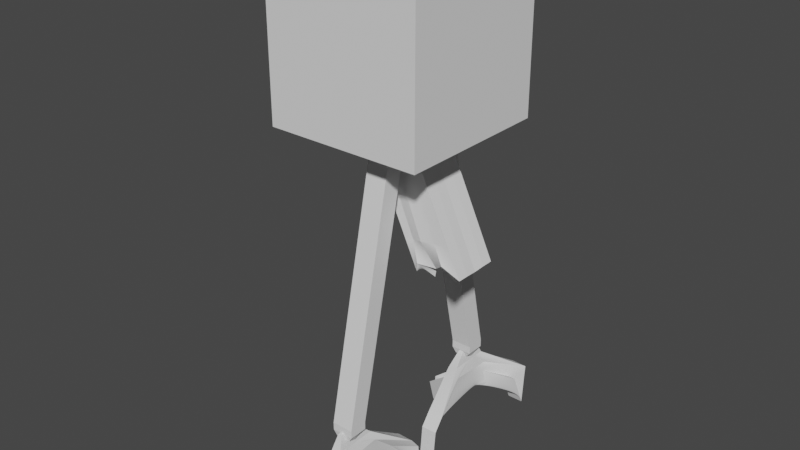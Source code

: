 # Source: TestingCharacter.blend  (saved by Blender 3.4.6; exported with 4.5.12 LTS)
import bpy
from mathutils import Matrix  # noqa: F401  (used for matrix-valued properties, if any)

bpy.ops.wm.read_factory_settings(use_empty=True)
scene = bpy.context.scene
scene.name = 'Scene'

# ---- world
world_world = bpy.data.worlds.new('World'); scene.world = world_world
world_world.use_nodes = True; world_world.node_tree.nodes.clear()
_N = world_world.node_tree.nodes; _L = world_world.node_tree.links
n0 = _N.new('ShaderNodeOutputWorld'); n0.name = 'World Output'; n0.location = (300, 300)
n1 = _N.new('ShaderNodeBackground'); n1.name = 'Background'; n1.location = (10, 300)
n1.inputs[0].default_value = (0.05088, 0.05088, 0.05088, 1.0)
_L.new(n1.outputs[0], n0.inputs[0])
n0.is_active_output = True
world_world.color = (0.05088, 0.05088, 0.05088)
world_world.use_sun_shadow = False
world_world.sun_shadow_jitter_overblur = 0.0

# ---- meshes
me_cube_005 = bpy.data.meshes.new('Cube.005')
me_cube_005.from_pydata([(-1.0, -1.0, -1.0), (-1.0, -1.0, 1.0), (1.0, -1.0, -1.0), (1.0, -1.0, 1.0), (-1.0, 0.0, -1.0), (-1.0, 0.0, 1.0), (1.0, 0.0, -1.0), (1.0, 0.0, 1.0), (-1.0, -1.0, 0.0), (1.0, -1.0, 0.0), (1.0, 0.0, 0.0), (-1.0, 0.0, 0.0), (-1.0, -1.0, 0.5), (1.0, -1.0, 0.5), (1.0, 0.0, 0.5), (-1.0, 0.0, 0.5), (-1.0, -0.5, -1.0), (1.0, -0.5, 1.0), (-1.0, -0.5, 1.0), (1.0, -0.5, -1.0), (-1.015, -0.416, -0.3156), (1.0, -0.5, 0.0), (-1.0, -0.4152, 0.3603), (1.0, -0.5, 0.5), (1.0, -1.0, 0.25), (1.0, 0.0, 0.25), (-1.0, 0.0, 0.25), (-1.0, -1.0, 0.25), (1.0, -0.5, 0.25), (-1.112, -0.4075, 0.01008), (-1.0, -0.25, 1.0), (1.0, -0.25, -1.0), (-1.015, -0.2092, -0.3182), (-1.0, -0.2046, 0.3603), (-1.0, -0.25, -1.0), (1.0, -0.25, 1.0), (1.0, -0.25, 0.0), (1.0, -0.25, 0.5), (1.0, -0.25, 0.25), (-1.002, -0.2046, 0.02426), (-1.0, -0.75, -1.0), (1.0, -0.75, 1.0), (1.0, -0.75, 0.0), (1.0, -0.75, 0.5), (-1.0, -0.75, 1.0), (1.0, -0.75, -1.0), (-1.014, -0.6478, -0.317), (-1.0, -0.6416, 0.3603), (-1.002, -0.6447, 0.005818), (1.0, -0.75, 0.25), (0.4716, -0.2955, -2.587), (-0.2799, -0.2955, -0.9776), (-0.2799, 0.2955, -0.9776), (1.071, -0.2955, -2.503), (0.32, -0.2955, -0.8936), (0.32, 0.2955, -0.8936), (0.02004, 0.2955, -0.9356), (0.6934, -0.2258, -2.51), (0.02004, -0.2955, -0.9356), (0.4716, 0.0, -2.587), (-0.2799, 0.0, -0.9776), (1.066, 0.00207, -2.513), (0.32, 0.0, -0.8936), (0.02004, 0.0, -0.9356), (0.6624, -0.002466, -2.423), (-0.1299, -0.2955, -0.9566), (-0.1299, 0.2955, -0.9566), (0.4946, -0.3195, -2.471), (0.567, -0.001233, -2.505), (-0.1299, 0.0, -0.9566), (0.17, 0.2955, -0.9146), (0.8483, -0.3362, -2.378), (0.17, -0.2955, -0.9146), (0.17, 0.0, -0.9146), (0.8669, -0.001233, -2.463), (0.4716, -0.1478, -2.587), (0.32, -0.1478, -0.8936), (0.02004, -0.1478, -0.9356), (0.6601, -0.1486, -2.396), (-0.2799, -0.1478, -0.9776), (1.071, -0.1478, -2.503), (0.6181, -0.1424, -2.675), (-0.1299, -0.1478, -0.9566), (0.17, -0.1478, -0.9146), (0.9008, -0.1537, -2.62), (0.3057, -0.2955, -2.232), (0.9056, -0.2955, -2.148), (0.5393, -0.3146, -2.183), (0.9016, 0.001615, -2.157), (0.3057, 0.0, -2.232), (0.4059, -0.2815, -2.209), (0.7228, -0.3005, -2.162), (0.3057, -0.1478, -2.232), (0.9056, -0.1478, -2.148), (0.06987, 1.037, -4.534), (0.02508, 0.3226, -1.122), (0.06581, 1.247, -4.529), (0.02508, 0.5619, -1.122), (0.2448, 1.05, -4.524), (0.3017, 0.3226, -1.122), (0.2499, 1.243, -4.523), (0.3017, 0.5619, -1.122), (0.02508, 1.021, -4.353), (0.02508, 1.26, -4.353), (0.3017, 1.26, -4.353), (0.3017, 1.021, -4.353), (0.07081, 1.141, -4.55), (0.02508, 0.4422, -1.122), (0.2498, 1.141, -4.55), (0.3017, 0.4422, -1.122), (0.3017, 1.141, -4.353), (0.02508, 1.141, -4.353), (0.02508, 1.26, -4.451), (0.3017, 1.26, -4.451), (0.3017, 1.021, -4.451), (0.02508, 1.021, -4.451), (0.02508, 1.141, -4.451), (0.3017, 1.141, -4.451), (1.0, -1.0, -0.5133), (1.0, 0.0, -0.5133), (-1.0, 0.0, -0.5133), (-1.0, -1.0, -0.5133), (1.0, -0.5, -0.5133), (-1.007, -0.4591, -0.6669), (1.0, -0.25, -0.5133), (-1.007, -0.2301, -0.6682), (-1.007, -0.7003, -0.6676), (1.0, -0.75, -0.5133), (0.5859, -1.882, -5.552), (0.1916, -1.306, -4.443), (0.4193, -0.1333, -5.565), (0.1916, -1.042, -4.443), (0.3749, -1.882, -5.552), (0.1355, -1.306, -4.443), (0.2083, -0.1333, -5.565), (0.1355, -1.042, -4.443), (0.5859, -1.931, -4.997), (0.4193, -0.2993, -4.997), (0.2083, -0.2993, -4.997), (0.3749, -1.936, -4.997), (0.2283, -1.377, -4.624), (0.2283, -0.8464, -4.624), (0.09158, -0.8521, -4.664), (0.09099, -1.385, -4.664), (0.4193, -0.172, -5.163), (0.2083, -0.172, -5.163), (0.3749, -1.916, -5.157), (0.5859, -1.914, -5.157), (0.2685, -0.2846, -5.285), (0.1916, -1.174, -4.443), (0.2083, -0.2846, -5.285), (0.1355, -1.174, -4.443), (0.05747, -0.8258, -4.783), (0.2729, -0.8174, -4.742), (0.09099, -1.118, -4.664), (0.2283, -1.112, -4.624), (0.2685, -0.5043, -5.031), (0.2062, -0.5445, -5.002), (0.2712, -0.9351, -4.844), (0.1355, -1.24, -4.443), (0.05747, -1.404, -4.788), (0.09099, -1.251, -4.664), (0.1916, -1.24, -4.443), (0.06013, -0.9351, -4.844), (0.2685, -1.4, -4.788), (0.2283, -1.244, -4.624), (-0.1548, -1.135, -5.529), (-0.3658, -1.135, -5.529), (0.2652, -1.268, -4.84), (0.05896, -1.189, -4.815), (0.5867, -1.677, -5.068), (0.3757, -1.677, -5.068), (-0.3563, -1.035, -5.186), (-0.1418, -1.035, -5.186), (-0.3594, -1.163, -5.172), (-0.09508, -1.162, -5.172), (0.06013, -0.9351, -4.844), (0.2712, -0.9351, -4.844), (0.2654, -1.274, -4.863), (0.05437, -1.274, -4.863)], [], [(43, 41, 3, 13), (13, 3, 1, 12), (40, 45, 2, 0), (41, 44, 1, 3), (33, 30, 5, 15), (125, 32, 11, 120), (118, 9, 8, 121), (127, 42, 9, 118), (39, 33, 15, 26), (24, 13, 12, 27), (49, 43, 13, 24), (38, 37, 23, 28), (48, 47, 22, 29), (124, 36, 21, 122), (126, 46, 20, 123), (47, 44, 18, 22), (35, 30, 18, 17), (34, 31, 19, 16), (37, 35, 17, 23), (46, 48, 29, 20), (36, 38, 28, 21), (42, 49, 24, 9), (9, 24, 27, 8), (32, 39, 26, 11), (20, 29, 39, 32), (10, 25, 38, 36), (14, 7, 35, 37), (4, 6, 31, 34), (7, 5, 30, 35), (119, 10, 36, 124), (25, 14, 37, 38), (29, 22, 33, 39), (123, 20, 32, 125), (22, 18, 30, 33), (21, 28, 49, 42), (8, 27, 48, 46), (12, 1, 44, 47), (121, 8, 46, 126), (27, 12, 47, 48), (28, 23, 43, 49), (122, 21, 42, 127), (17, 18, 44, 41), (16, 19, 45, 40), (23, 17, 41, 43), (93, 76, 54, 86), (90, 65, 51, 85), (84, 80, 53, 71), (82, 79, 51, 65), (83, 77, 58, 72), (81, 78, 57, 67), (91, 72, 58, 87), (70, 56, 63, 73), (66, 52, 60, 69), (92, 79, 60, 89), (56, 66, 69, 63), (75, 81, 67, 50), (77, 82, 65, 58), (87, 58, 65, 90), (55, 70, 73, 62), (86, 54, 72, 91), (76, 83, 72, 54), (78, 84, 71, 57), (64, 74, 84, 78), (62, 73, 83, 76), (63, 69, 82, 77), (59, 68, 81, 75), (85, 51, 79, 92), (68, 64, 78, 81), (73, 63, 77, 83), (69, 60, 79, 82), (74, 61, 80, 84), (88, 62, 76, 93), (61, 88, 93, 80), (50, 85, 92, 75), (53, 86, 91, 71), (57, 87, 90, 67), (75, 92, 89, 59), (71, 91, 87, 57), (67, 90, 85, 50), (80, 93, 86, 53), (111, 107, 97, 103), (103, 97, 101, 104), (110, 109, 99, 105), (105, 99, 95, 102), (106, 108, 98, 94), (109, 107, 95, 99), (114, 105, 102, 115), (117, 110, 105, 114), (112, 103, 104, 113), (116, 111, 103, 112), (115, 102, 111, 116), (113, 104, 110, 117), (101, 97, 107, 109), (96, 100, 108, 106), (104, 101, 109, 110), (102, 95, 107, 111), (100, 113, 117, 108), (94, 115, 116, 106), (106, 116, 112, 96), (96, 112, 113, 100), (108, 117, 114, 98), (98, 114, 115, 94), (19, 122, 127, 45), (0, 121, 126, 40), (16, 123, 125, 34), (6, 119, 124, 31), (40, 126, 123, 16), (31, 124, 122, 19), (45, 127, 118, 2), (2, 118, 121, 0), (34, 125, 120, 4), (155, 149, 131, 141), (141, 131, 135, 142), (161, 159, 133, 143), (143, 133, 129, 140), (170, 171, 132, 128), (159, 162, 129, 133), (146, 139, 136, 147), (144, 137, 138, 145), (156, 153, 137, 144), (139, 143, 140, 136), (160, 161, 143, 139), (137, 141, 142, 138), (153, 155, 141, 137), (148, 156, 144, 130), (130, 144, 145, 134), (132, 146, 147, 128), (134, 145, 157, 150), (164, 165, 155, 153), (138, 142, 154, 152), (145, 138, 152, 157), (135, 131, 149, 151), (130, 134, 150, 148), (142, 135, 151, 154), (165, 162, 149, 155), (140, 129, 162, 165), (136, 140, 165, 164), (152, 154, 161, 160), (151, 149, 162, 159), (148, 150, 163, 158), (154, 151, 159, 161), (173, 172, 167, 166), (178, 179, 169, 168), (168, 169, 171, 170), (132, 171, 169, 179, 174, 167, 172, 176, 163, 150, 157, 152, 160, 139, 146), (170, 128, 147, 136, 164, 153, 156, 148, 158, 177, 173, 166, 175, 178, 168), (177, 176, 172, 173), (166, 167, 174, 175), (158, 163, 176, 177), (175, 174, 179, 178)])
_uv = me_cube_005.uv_layers.new(name='UVMap')
_uv.uv.foreach_set('vector', [0.5625, 0.7188, 0.625, 0.7188, 0.625, 0.75, 0.5625, 0.75, 0.5625, 0.75, 0.625, 0.75, 0.625, 1.0, 0.5625, 1.0, 0.125, 0.7188, 0.375, 0.7188, 0.375, 0.75, 0.125, 0.75, 0.625, 0.7188, 0.875, 0.7188, 0.875, 0.75, 0.625, 0.75, 0.5625, 0.09375, 0.625, 0.09375, 0.625, 0.125, 0.5625, 0.125, 0.4358, 0.09375, 0.5, 0.09375, 0.5, 0.125, 0.4358, 0.125, 0.4358, 0.75, 0.5, 0.75, 0.5, 1.0, 0.4358, 1.0, 0.4358, 0.7188, 0.5, 0.7188, 0.5, 0.75, 0.4358, 0.75, 0.5312, 0.09375, 0.5625, 0.09375, 0.5625, 0.125, 0.5312, 0.125, 0.5312, 0.75, 0.5625, 0.75, 0.5625, 1.0, 0.5312, 1.0, 0.5312, 0.7188, 0.5625, 0.7188, 0.5625, 0.75, 0.5312, 0.75, 0.5312, 0.6562, 0.5625, 0.6562, 0.5625, 0.6875, 0.5312, 0.6875, 0.5312, 0.03125, 0.5625, 0.03125, 0.5625, 0.0625, 0.5312, 0.0625, 0.4358, 0.6562, 0.5, 0.6562, 0.5, 0.6875, 0.4358, 0.6875, 0.4358, 0.03125, 0.5, 0.03125, 0.5, 0.0625, 0.4358, 0.0625, 0.5625, 0.03125, 0.625, 0.03125, 0.625, 0.0625, 0.5625, 0.0625, 0.625, 0.6562, 0.875, 0.6562, 0.875, 0.6875, 0.625, 0.6875, 0.125, 0.6562, 0.375, 0.6562, 0.375, 0.6875, 0.125, 0.6875, 0.5625, 0.6562, 0.625, 0.6562, 0.625, 0.6875, 0.5625, 0.6875, 0.5, 0.03125, 0.5312, 0.03125, 0.5312, 0.0625, 0.5, 0.0625, 0.5, 0.6562, 0.5312, 0.6562, 0.5312, 0.6875, 0.5, 0.6875, 0.5, 0.7188, 0.5312, 0.7188, 0.5312, 0.75, 0.5, 0.75, 0.5, 0.75, 0.5312, 0.75, 0.5312, 1.0, 0.5, 1.0, 0.5, 0.09375, 0.5312, 0.09375, 0.5312, 0.125, 0.5, 0.125, 0.5, 0.0625, 0.5312, 0.0625, 0.5312, 0.09375, 0.5, 0.09375, 0.5, 0.625, 0.5312, 0.625, 0.5312, 0.6562, 0.5, 0.6562, 0.5625, 0.625, 0.625, 0.625, 0.625, 0.6562, 0.5625, 0.6562, 0.125, 0.625, 0.375, 0.625, 0.375, 0.6562, 0.125, 0.6562, 0.625, 0.625, 0.875, 0.625, 0.875, 0.6562, 0.625, 0.6562, 0.4358, 0.625, 0.5, 0.625, 0.5, 0.6562, 0.4358, 0.6562, 0.5312, 0.625, 0.5625, 0.625, 0.5625, 0.6562, 0.5312, 0.6562, 0.5312, 0.0625, 0.5625, 0.0625, 0.5625, 0.09375, 0.5312, 0.09375, 0.4358, 0.0625, 0.5, 0.0625, 0.5, 0.09375, 0.4358, 0.09375, 0.5625, 0.0625, 0.625, 0.0625, 0.625, 0.09375, 0.5625, 0.09375, 0.5, 0.6875, 0.5312, 0.6875, 0.5312, 0.7188, 0.5, 0.7188, 0.5, 0.0, 0.5312, 0.0, 0.5312, 0.03125, 0.5, 0.03125, 0.5625, 0.0, 0.625, 0.0, 0.625, 0.03125, 0.5625, 0.03125, 0.4358, 0.0, 0.5, 0.0, 0.5, 0.03125, 0.4358, 0.03125, 0.5312, 0.0, 0.5625, 0.0, 0.5625, 0.03125, 0.5312, 0.03125, 0.5312, 0.6875, 0.5625, 0.6875, 0.5625, 0.7188, 0.5312, 0.7188, 0.4358, 0.6875, 0.5, 0.6875, 0.5, 0.7188, 0.4358, 0.7188, 0.625, 0.6875, 0.875, 0.6875, 0.875, 0.7188, 0.625, 0.7188, 0.125, 0.6875, 0.375, 0.6875, 0.375, 0.7188, 0.125, 0.7188, 0.5625, 0.6875, 0.625, 0.6875, 0.625, 0.7188, 0.5625, 0.7188, 0.4302, 0.6875, 0.625, 0.6875, 0.625, 0.75, 0.4302, 0.75, 0.4376, 0.9375, 0.625, 0.9375, 0.625, 1.0, 0.4302, 1.0, 0.3125, 0.6875, 0.375, 0.6875, 0.375, 0.75, 0.3125, 0.75, 0.8125, 0.6875, 0.875, 0.6875, 0.875, 0.75, 0.8125, 0.75, 0.6875, 0.6875, 0.75, 0.6875, 0.75, 0.75, 0.6875, 0.75, 0.1875, 0.6875, 0.25, 0.6875, 0.25, 0.75, 0.1875, 0.75, 0.4357, 0.8125, 0.625, 0.8125, 0.625, 0.875, 0.4322, 0.875, 0.6875, 0.5, 0.75, 0.5, 0.75, 0.625, 0.6875, 0.625, 0.8125, 0.5, 0.875, 0.5, 0.875, 0.625, 0.8125, 0.625, 0.4302, 0.0625, 0.625, 0.0625, 0.625, 0.125, 0.4302, 0.125, 0.75, 0.5, 0.8125, 0.5, 0.8125, 0.625, 0.75, 0.625, 0.125, 0.6875, 0.1875, 0.6875, 0.1875, 0.75, 0.125, 0.75, 0.75, 0.6875, 0.8125, 0.6875, 0.8125, 0.75, 0.75, 0.75, 0.4322, 0.875, 0.625, 0.875, 0.625, 0.9375, 0.4376, 0.9375, 0.625, 0.5, 0.6875, 0.5, 0.6875, 0.625, 0.625, 0.625, 0.4302, 0.75, 0.625, 0.75, 0.625, 0.8125, 0.4357, 0.8125, 0.625, 0.6875, 0.6875, 0.6875, 0.6875, 0.75, 0.625, 0.75, 0.25, 0.6875, 0.3125, 0.6875, 0.3125, 0.75, 0.25, 0.75, 0.25, 0.625, 0.3125, 0.625, 0.3125, 0.6875, 0.25, 0.6875, 0.625, 0.625, 0.6875, 0.625, 0.6875, 0.6875, 0.625, 0.6875, 0.75, 0.625, 0.8125, 0.625, 0.8125, 0.6875, 0.75, 0.6875, 0.125, 0.625, 0.1875, 0.625, 0.1875, 0.6875, 0.125, 0.6875, 0.4302, 0.0, 0.625, 0.0, 0.625, 0.0625, 0.4302, 0.0625, 0.1875, 0.625, 0.25, 0.625, 0.25, 0.6875, 0.1875, 0.6875, 0.6875, 0.625, 0.75, 0.625, 0.75, 0.6875, 0.6875, 0.6875, 0.8125, 0.625, 0.875, 0.625, 0.875, 0.6875, 0.8125, 0.6875, 0.3125, 0.625, 0.375, 0.625, 0.375, 0.6875, 0.3125, 0.6875, 0.43, 0.625, 0.625, 0.625, 0.625, 0.6875, 0.4302, 0.6875, 0.375, 0.625, 0.43, 0.625, 0.4302, 0.6875, 0.375, 0.6875, 0.375, 0.0, 0.4302, 0.0, 0.4302, 0.0625, 0.375, 0.0625, 0.375, 0.75, 0.4302, 0.75, 0.4357, 0.8125, 0.375, 0.8125, 0.375, 0.875, 0.4322, 0.875, 0.4376, 0.9375, 0.375, 0.9375, 0.375, 0.0625, 0.4302, 0.0625, 0.4302, 0.125, 0.375, 0.125, 0.375, 0.8125, 0.4357, 0.8125, 0.4322, 0.875, 0.375, 0.875, 0.375, 0.9375, 0.4376, 0.9375, 0.4302, 1.0, 0.375, 1.0, 0.375, 0.6875, 0.4302, 0.6875, 0.4302, 0.75, 0.375, 0.75, 0.3893, 0.125, 0.625, 0.125, 0.625, 0.25, 0.3893, 0.25, 0.3893, 0.25, 0.625, 0.25, 0.625, 0.5, 0.3893, 0.5, 0.3893, 0.625, 0.625, 0.625, 0.625, 0.75, 0.3893, 0.75, 0.3893, 0.75, 0.625, 0.75, 0.625, 1.0, 0.3893, 1.0, 0.125, 0.625, 0.375, 0.625, 0.375, 0.75, 0.125, 0.75, 0.625, 0.625, 0.875, 0.625, 0.875, 0.75, 0.625, 0.75, 0.3822, 0.75, 0.3893, 0.75, 0.3893, 1.0, 0.3822, 1.0, 0.3822, 0.625, 0.3893, 0.625, 0.3893, 0.75, 0.3822, 0.75, 0.3822, 0.25, 0.3893, 0.25, 0.3893, 0.5, 0.3822, 0.5, 0.3822, 0.125, 0.3893, 0.125, 0.3893, 0.25, 0.3822, 0.25, 0.3822, 0.0, 0.3893, 0.0, 0.3893, 0.125, 0.3822, 0.125, 0.3822, 0.5, 0.3893, 0.5, 0.3893, 0.625, 0.3822, 0.625, 0.625, 0.5, 0.875, 0.5, 0.875, 0.625, 0.625, 0.625, 0.125, 0.5, 0.375, 0.5, 0.375, 0.625, 0.125, 0.625, 0.3893, 0.5, 0.625, 0.5, 0.625, 0.625, 0.3893, 0.625, 0.3893, 0.0, 0.625, 0.0, 0.625, 0.125, 0.3893, 0.125, 0.375, 0.5, 0.3822, 0.5, 0.3822, 0.625, 0.375, 0.625, 0.375, 0.0, 0.3822, 0.0, 0.3822, 0.125, 0.375, 0.125, 0.375, 0.125, 0.3822, 0.125, 0.3822, 0.25, 0.375, 0.25, 0.375, 0.25, 0.3822, 0.25, 0.3822, 0.5, 0.375, 0.5, 0.375, 0.625, 0.3822, 0.625, 0.3822, 0.75, 0.375, 0.75, 0.375, 0.75, 0.3822, 0.75, 0.3822, 1.0, 0.375, 1.0, 0.375, 0.6875, 0.4358, 0.6875, 0.4358, 0.7188, 0.375, 0.7188, 0.375, 0.0, 0.4358, 0.0, 0.4358, 0.03125, 0.375, 0.03125, 0.375, 0.0625, 0.4358, 0.0625, 0.4358, 0.09375, 0.375, 0.09375, 0.375, 0.625, 0.4358, 0.625, 0.4358, 0.6562, 0.375, 0.6562, 0.375, 0.03125, 0.4358, 0.03125, 0.4358, 0.0625, 0.375, 0.0625, 0.375, 0.6562, 0.4358, 0.6562, 0.4358, 0.6875, 0.375, 0.6875, 0.375, 0.7188, 0.4358, 0.7188, 0.4358, 0.75, 0.375, 0.75, 0.375, 0.75, 0.4358, 0.75, 0.4358, 1.0, 0.375, 1.0, 0.375, 0.09375, 0.4358, 0.09375, 0.4358, 0.125, 0.375, 0.125, 0.575, 0.125, 0.625, 0.125, 0.625, 0.25, 0.575, 0.25, 0.575, 0.25, 0.625, 0.25, 0.625, 0.5, 0.575, 0.5, 0.575, 0.6875, 0.625, 0.6875, 0.625, 0.75, 0.575, 0.75, 0.575, 0.75, 0.625, 0.75, 0.625, 1.0, 0.575, 1.0, 0.125, 0.732, 0.375, 0.732, 0.375, 0.75, 0.125, 0.75, 0.625, 0.6875, 0.875, 0.6875, 0.875, 0.75, 0.625, 0.75, 0.4375, 0.75, 0.5, 0.75, 0.5, 1.0, 0.4375, 1.0, 0.4375, 0.25, 0.5, 0.25, 0.5, 0.5, 0.4375, 0.5, 0.4375, 0.125, 0.5, 0.125, 0.5, 0.25, 0.4375, 0.25, 0.5, 0.75, 0.575, 0.75, 0.575, 1.0, 0.5, 1.0, 0.5, 0.6875, 0.575, 0.6875, 0.575, 0.75, 0.5, 0.75, 0.5, 0.25, 0.575, 0.25, 0.575, 0.5, 0.5, 0.5, 0.5, 0.125, 0.575, 0.125, 0.575, 0.25, 0.5, 0.25, 0.375, 0.125, 0.4375, 0.125, 0.4375, 0.25, 0.375, 0.25, 0.375, 0.25, 0.4375, 0.25, 0.4375, 0.5, 0.375, 0.5, 0.375, 0.75, 0.4375, 0.75, 0.4375, 1.0, 0.375, 1.0, 0.375, 0.5, 0.4375, 0.5, 0.4375, 0.625, 0.375, 0.625, 0.5, 0.0625, 0.575, 0.0625, 0.575, 0.125, 0.5, 0.125, 0.5, 0.5, 0.575, 0.5, 0.575, 0.625, 0.5, 0.625, 0.4375, 0.5, 0.5, 0.5, 0.5, 0.625, 0.4375, 0.625, 0.625, 0.5, 0.875, 0.5, 0.875, 0.625, 0.625, 0.625, 0.125, 0.5, 0.375, 0.5, 0.375, 0.625, 0.125, 0.625, 0.575, 0.5, 0.625, 0.5, 0.625, 0.625, 0.575, 0.625, 0.575, 0.0625, 0.625, 0.0625, 0.625, 0.125, 0.575, 0.125, 0.575, 0.0, 0.625, 0.0, 0.625, 0.0625, 0.575, 0.0625, 0.5, 0.0, 0.575, 0.0, 0.575, 0.0625, 0.5, 0.0625, 0.5, 0.625, 0.575, 0.625, 0.575, 0.6875, 0.5, 0.6875, 0.625, 0.625, 0.875, 0.625, 0.875, 0.6875, 0.625, 0.6875, 0.125, 0.625, 0.375, 0.625, 0.375, 0.6875, 0.125, 0.6875, 0.575, 0.625, 0.625, 0.625, 0.625, 0.6875, 0.575, 0.6875, 0.125, 0.691, 0.375, 0.691, 0.375, 0.6945, 0.125, 0.6945, 0.125, 0.715, 0.375, 0.715, 0.375, 0.715, 0.125, 0.715, 0.125, 0.715, 0.375, 0.715, 0.375, 0.732, 0.125, 0.732, 0.375, 0.75, 0.375, 0.732, 0.375, 0.715, 0.375, 0.715, 0.375, 0.7048, 0.375, 0.6945, 0.375, 0.691, 0.375, 0.6875, 0.375, 0.6875, 0.375, 0.625, 0.4375, 0.625, 0.5, 0.625, 0.5, 0.6875, 0.5, 0.75, 0.4375, 0.75, 0.125, 0.732, 0.375, 1.0, 0.4375, 1.0, 0.5, 0.0, 0.5, 0.0625, 0.5, 0.125, 0.4375, 0.125, 0.125, 0.625, 0.125, 0.6875, 0.125, 0.6875, 0.125, 0.691, 0.125, 0.6945, 0.125, 0.7048, 0.125, 0.715, 0.125, 0.715, 0.125, 0.6875, 0.375, 0.6875, 0.375, 0.691, 0.125, 0.691, 0.125, 0.6945, 0.375, 0.6945, 0.375, 0.7048, 0.125, 0.7048, 0.125, 0.6875, 0.375, 0.6875, 0.375, 0.6875, 0.125, 0.6875, 0.125, 0.7048, 0.375, 0.7048, 0.375, 0.715, 0.125, 0.715])
me_cube_005.update()

# ---- objects
ob_cube = bpy.data.objects.new('Cube', me_cube_005)
ob_empty = bpy.data.objects.new('Empty', None)
ob_empty_001 = bpy.data.objects.new('Empty.001', None)

# ---- transforms, parenting, visibility, modifiers, constraints
ob_cube.location = (0.0, 0.0, 3.92)
ob_cube.scale = (0.5387, 0.5387, 0.5387)
_m = ob_cube.modifiers.new('Mirror', 'MIRROR')
_m.use_axis = (False, True, False)
_m = ob_cube.modifiers.new('Subdivision', 'SUBSURF')
_m.subdivision_type = 'SIMPLE'
_m.levels = 0
_m.render_levels = 6
ob_empty.location = (0.1532, 0.0, 1.817)
ob_empty.rotation_euler = (1.272, 0.01711, -2.347)
ob_empty.scale = (1.273, 1.273, 1.273)
ob_empty.empty_display_type = 'IMAGE'
ob_empty.empty_display_size = 5.0
ob_empty_001.location = (0.2746, 0.478, 2.469)
ob_empty_001.rotation_euler = (1.571, 0.0, -1.571)
ob_empty_001.scale = (0.9911, 0.9911, 0.9911)
ob_empty_001.empty_display_type = 'IMAGE'
ob_empty_001.empty_display_size = 5.0

# ---- collection membership
scene.collection.objects.link(ob_cube)
scene.collection.objects.link(ob_empty)
scene.collection.objects.link(ob_empty_001)

# ---- scene / render settings (as saved in the file)
scene.frame_start = 1; scene.frame_end = 250; scene.frame_set(1)
scene.render.engine = 'BLENDER_EEVEE_NEXT'
scene.cycles.sampling_pattern = 'TABULATED_SOBOL'
scene.cycles.use_light_tree = False
scene.view_settings.view_transform = 'Filmic'
bpy.context.view_layer.update()

# ---- added for rendering (the .blend has no active camera and no usable light): camera, sun
cam_auto = bpy.data.cameras.new('AutoCamera')
cam_auto.lens = 50.0
cam_auto.sensor_width = 36.0
cam_auto.clip_end = 1000.0
ob_auto_camera = bpy.data.objects.new('AutoCamera', cam_auto)
scene.collection.objects.link(ob_auto_camera)
ob_auto_camera.location = (3.94081, -4.7422, 5.85191)
ob_auto_camera.rotation_euler = (1.09748, -7.21219e-08, 0.694738)
scene.camera = ob_auto_camera
light_auto_sun = bpy.data.lights.new('AutoSun', 'SUN')
light_auto_sun.energy = 3.0
light_auto_sun.angle = 0.0523599
ob_auto_sun = bpy.data.objects.new('AutoSun', light_auto_sun)
scene.collection.objects.link(ob_auto_sun)
ob_auto_sun.rotation_euler = (0.872665, 0.174533, 0.523599)
bpy.context.view_layer.update()
